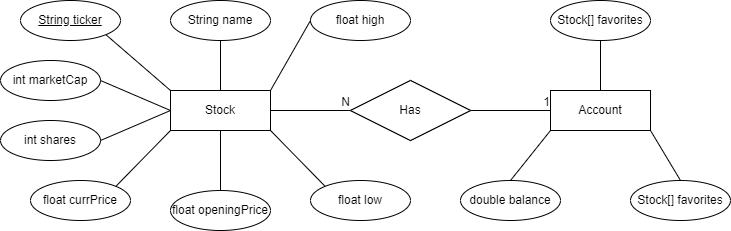

The diagram above was exported from draw.io. Its source (the exported page's mxGraphModel, read from the mxfile embedded in the PNG):
<mxGraphModel dx="1209" dy="554" grid="1" gridSize="10" guides="1" tooltips="1" connect="1" arrows="1" fold="1" page="1" pageScale="1" pageWidth="850" pageHeight="1100" math="0" shadow="0" extFonts="Permanent Marker^https://fonts.googleapis.com/css?family=Permanent+Marker">
  <root>
    <mxCell id="0" />
    <mxCell id="1" parent="0" />
    <mxCell id="wTFsKj3juYFjG6P8_u3Z-1" value="float openingPrice" style="ellipse;whiteSpace=wrap;html=1;align=center;" parent="1" vertex="1">
      <mxGeometry x="270" y="260" width="100" height="40" as="geometry" />
    </mxCell>
    <mxCell id="wTFsKj3juYFjG6P8_u3Z-3" value="Account" style="whiteSpace=wrap;html=1;align=center;" parent="1" vertex="1">
      <mxGeometry x="650" y="160" width="100" height="40" as="geometry" />
    </mxCell>
    <mxCell id="wTFsKj3juYFjG6P8_u3Z-4" value="Stock" style="whiteSpace=wrap;html=1;align=center;" parent="1" vertex="1">
      <mxGeometry x="270" y="160" width="100" height="40" as="geometry" />
    </mxCell>
    <mxCell id="wTFsKj3juYFjG6P8_u3Z-5" value="float high" style="ellipse;whiteSpace=wrap;html=1;align=center;" parent="1" vertex="1">
      <mxGeometry x="410" y="70" width="100" height="40" as="geometry" />
    </mxCell>
    <mxCell id="wTFsKj3juYFjG6P8_u3Z-6" value="&lt;u&gt;String ticker&lt;/u&gt;" style="ellipse;whiteSpace=wrap;html=1;align=center;" parent="1" vertex="1">
      <mxGeometry x="120" y="70" width="100" height="40" as="geometry" />
    </mxCell>
    <mxCell id="wTFsKj3juYFjG6P8_u3Z-7" value="String name" style="ellipse;whiteSpace=wrap;html=1;align=center;" parent="1" vertex="1">
      <mxGeometry x="270" y="70" width="100" height="40" as="geometry" />
    </mxCell>
    <mxCell id="wTFsKj3juYFjG6P8_u3Z-8" value="float low" style="ellipse;whiteSpace=wrap;html=1;align=center;" parent="1" vertex="1">
      <mxGeometry x="410" y="250" width="100" height="40" as="geometry" />
    </mxCell>
    <mxCell id="wTFsKj3juYFjG6P8_u3Z-9" value="float currPrice" style="ellipse;whiteSpace=wrap;html=1;align=center;" parent="1" vertex="1">
      <mxGeometry x="130" y="250" width="100" height="40" as="geometry" />
    </mxCell>
    <mxCell id="wTFsKj3juYFjG6P8_u3Z-10" value="int marketCap" style="ellipse;whiteSpace=wrap;html=1;align=center;" parent="1" vertex="1">
      <mxGeometry x="100" y="130" width="100" height="40" as="geometry" />
    </mxCell>
    <mxCell id="wTFsKj3juYFjG6P8_u3Z-11" value="int shares" style="ellipse;whiteSpace=wrap;html=1;align=center;" parent="1" vertex="1">
      <mxGeometry x="100" y="190" width="100" height="40" as="geometry" />
    </mxCell>
    <mxCell id="wTFsKj3juYFjG6P8_u3Z-13" value="" style="endArrow=none;html=1;rounded=0;entryX=0;entryY=0;entryDx=0;entryDy=0;exitX=1;exitY=1;exitDx=0;exitDy=0;" parent="1" source="wTFsKj3juYFjG6P8_u3Z-6" target="wTFsKj3juYFjG6P8_u3Z-4" edge="1">
      <mxGeometry relative="1" as="geometry">
        <mxPoint x="60" y="200" as="sourcePoint" />
        <mxPoint x="220" y="200" as="targetPoint" />
      </mxGeometry>
    </mxCell>
    <mxCell id="wTFsKj3juYFjG6P8_u3Z-14" value="" style="endArrow=none;html=1;rounded=0;entryX=0;entryY=0.5;entryDx=0;entryDy=0;exitX=1;exitY=0.5;exitDx=0;exitDy=0;" parent="1" source="wTFsKj3juYFjG6P8_u3Z-10" target="wTFsKj3juYFjG6P8_u3Z-4" edge="1">
      <mxGeometry relative="1" as="geometry">
        <mxPoint x="60" y="259.5" as="sourcePoint" />
        <mxPoint x="220" y="259.5" as="targetPoint" />
      </mxGeometry>
    </mxCell>
    <mxCell id="wTFsKj3juYFjG6P8_u3Z-15" value="" style="endArrow=none;html=1;rounded=0;entryX=0.5;entryY=0;entryDx=0;entryDy=0;exitX=0.5;exitY=1;exitDx=0;exitDy=0;" parent="1" source="wTFsKj3juYFjG6P8_u3Z-7" target="wTFsKj3juYFjG6P8_u3Z-4" edge="1">
      <mxGeometry relative="1" as="geometry">
        <mxPoint x="80" y="190" as="sourcePoint" />
        <mxPoint x="240" y="190" as="targetPoint" />
      </mxGeometry>
    </mxCell>
    <mxCell id="wTFsKj3juYFjG6P8_u3Z-16" value="" style="endArrow=none;html=1;rounded=0;entryX=0;entryY=1;entryDx=0;entryDy=0;exitX=1;exitY=0;exitDx=0;exitDy=0;" parent="1" source="wTFsKj3juYFjG6P8_u3Z-9" target="wTFsKj3juYFjG6P8_u3Z-4" edge="1">
      <mxGeometry relative="1" as="geometry">
        <mxPoint x="140" y="360" as="sourcePoint" />
        <mxPoint x="300" y="360" as="targetPoint" />
      </mxGeometry>
    </mxCell>
    <mxCell id="wTFsKj3juYFjG6P8_u3Z-17" value="" style="endArrow=none;html=1;rounded=0;entryX=0.5;entryY=0;entryDx=0;entryDy=0;exitX=0.5;exitY=1;exitDx=0;exitDy=0;" parent="1" source="wTFsKj3juYFjG6P8_u3Z-4" target="wTFsKj3juYFjG6P8_u3Z-1" edge="1">
      <mxGeometry relative="1" as="geometry">
        <mxPoint x="150" y="370" as="sourcePoint" />
        <mxPoint x="310" y="370" as="targetPoint" />
      </mxGeometry>
    </mxCell>
    <mxCell id="wTFsKj3juYFjG6P8_u3Z-18" value="" style="endArrow=none;html=1;rounded=0;entryX=0;entryY=0;entryDx=0;entryDy=0;exitX=1;exitY=1;exitDx=0;exitDy=0;" parent="1" source="wTFsKj3juYFjG6P8_u3Z-4" target="wTFsKj3juYFjG6P8_u3Z-8" edge="1">
      <mxGeometry relative="1" as="geometry">
        <mxPoint x="230" y="230" as="sourcePoint" />
        <mxPoint x="390" y="230" as="targetPoint" />
      </mxGeometry>
    </mxCell>
    <mxCell id="wTFsKj3juYFjG6P8_u3Z-19" value="" style="endArrow=none;html=1;rounded=0;entryX=0;entryY=0.5;entryDx=0;entryDy=0;exitX=1;exitY=0;exitDx=0;exitDy=0;" parent="1" source="wTFsKj3juYFjG6P8_u3Z-4" target="wTFsKj3juYFjG6P8_u3Z-5" edge="1">
      <mxGeometry relative="1" as="geometry">
        <mxPoint x="170" y="390" as="sourcePoint" />
        <mxPoint x="330" y="390" as="targetPoint" />
      </mxGeometry>
    </mxCell>
    <mxCell id="wTFsKj3juYFjG6P8_u3Z-20" value="" style="endArrow=none;html=1;rounded=0;entryX=0;entryY=0.5;entryDx=0;entryDy=0;exitX=1;exitY=0.5;exitDx=0;exitDy=0;" parent="1" source="wTFsKj3juYFjG6P8_u3Z-11" target="wTFsKj3juYFjG6P8_u3Z-4" edge="1">
      <mxGeometry relative="1" as="geometry">
        <mxPoint x="180" y="400" as="sourcePoint" />
        <mxPoint x="340" y="400" as="targetPoint" />
      </mxGeometry>
    </mxCell>
    <mxCell id="wTFsKj3juYFjG6P8_u3Z-23" value="Stock[] favorites" style="ellipse;whiteSpace=wrap;html=1;align=center;" parent="1" vertex="1">
      <mxGeometry x="650" y="70" width="100" height="40" as="geometry" />
    </mxCell>
    <mxCell id="wTFsKj3juYFjG6P8_u3Z-25" value="" style="endArrow=none;html=1;rounded=0;entryX=0.5;entryY=1;entryDx=0;entryDy=0;exitX=0.5;exitY=0;exitDx=0;exitDy=0;" parent="1" source="wTFsKj3juYFjG6P8_u3Z-3" target="wTFsKj3juYFjG6P8_u3Z-23" edge="1">
      <mxGeometry relative="1" as="geometry">
        <mxPoint x="500" y="90" as="sourcePoint" />
        <mxPoint x="660" y="90" as="targetPoint" />
      </mxGeometry>
    </mxCell>
    <mxCell id="wTFsKj3juYFjG6P8_u3Z-30" value="" style="endArrow=none;html=1;rounded=0;exitX=1;exitY=0.5;exitDx=0;exitDy=0;" parent="1" source="wTFsKj3juYFjG6P8_u3Z-4" edge="1">
      <mxGeometry relative="1" as="geometry">
        <mxPoint x="380" y="170" as="sourcePoint" />
        <mxPoint x="450" y="180" as="targetPoint" />
      </mxGeometry>
    </mxCell>
    <mxCell id="wTFsKj3juYFjG6P8_u3Z-31" value="N" style="resizable=0;html=1;align=right;verticalAlign=bottom;" parent="wTFsKj3juYFjG6P8_u3Z-30" connectable="0" vertex="1">
      <mxGeometry x="1" relative="1" as="geometry" />
    </mxCell>
    <mxCell id="wTFsKj3juYFjG6P8_u3Z-32" value="Has" style="shape=rhombus;perimeter=rhombusPerimeter;whiteSpace=wrap;html=1;align=center;" parent="1" vertex="1">
      <mxGeometry x="450" y="150" width="120" height="60" as="geometry" />
    </mxCell>
    <mxCell id="wTFsKj3juYFjG6P8_u3Z-35" value="" style="endArrow=none;html=1;rounded=0;entryX=0;entryY=0.5;entryDx=0;entryDy=0;exitX=1;exitY=0.5;exitDx=0;exitDy=0;" parent="1" source="wTFsKj3juYFjG6P8_u3Z-32" target="wTFsKj3juYFjG6P8_u3Z-3" edge="1">
      <mxGeometry relative="1" as="geometry">
        <mxPoint x="430" y="340" as="sourcePoint" />
        <mxPoint x="590" y="340" as="targetPoint" />
      </mxGeometry>
    </mxCell>
    <mxCell id="wTFsKj3juYFjG6P8_u3Z-36" value="1" style="resizable=0;html=1;align=right;verticalAlign=bottom;" parent="wTFsKj3juYFjG6P8_u3Z-35" connectable="0" vertex="1">
      <mxGeometry x="1" relative="1" as="geometry" />
    </mxCell>
    <mxCell id="3-d1_HvdhGfhIzWptJM_-1" value="Has" style="shape=rhombus;perimeter=rhombusPerimeter;whiteSpace=wrap;html=1;align=center;" parent="1" vertex="1">
      <mxGeometry x="450" y="150" width="120" height="60" as="geometry" />
    </mxCell>
    <mxCell id="3-d1_HvdhGfhIzWptJM_-13" value="Stock[] favorites" style="ellipse;whiteSpace=wrap;html=1;align=center;" parent="1" vertex="1">
      <mxGeometry x="730" y="250" width="100" height="40" as="geometry" />
    </mxCell>
    <mxCell id="3-d1_HvdhGfhIzWptJM_-15" value="" style="endArrow=none;html=1;rounded=0;entryX=0.5;entryY=0;entryDx=0;entryDy=0;exitX=1;exitY=1;exitDx=0;exitDy=0;" parent="1" source="wTFsKj3juYFjG6P8_u3Z-3" target="3-d1_HvdhGfhIzWptJM_-13" edge="1">
      <mxGeometry relative="1" as="geometry">
        <mxPoint x="560" y="290" as="sourcePoint" />
        <mxPoint x="720" y="290" as="targetPoint" />
      </mxGeometry>
    </mxCell>
    <mxCell id="3-d1_HvdhGfhIzWptJM_-16" value="" style="endArrow=none;html=1;rounded=0;entryX=0;entryY=1;entryDx=0;entryDy=0;exitX=0.5;exitY=0;exitDx=0;exitDy=0;" parent="1" source="3-d1_HvdhGfhIzWptJM_-17" target="wTFsKj3juYFjG6P8_u3Z-3" edge="1">
      <mxGeometry relative="1" as="geometry">
        <mxPoint x="620" y="250" as="sourcePoint" />
        <mxPoint x="740" y="370" as="targetPoint" />
      </mxGeometry>
    </mxCell>
    <mxCell id="3-d1_HvdhGfhIzWptJM_-17" value="double balance" style="ellipse;whiteSpace=wrap;html=1;align=center;" parent="1" vertex="1">
      <mxGeometry x="560" y="250" width="100" height="40" as="geometry" />
    </mxCell>
  </root>
</mxGraphModel>